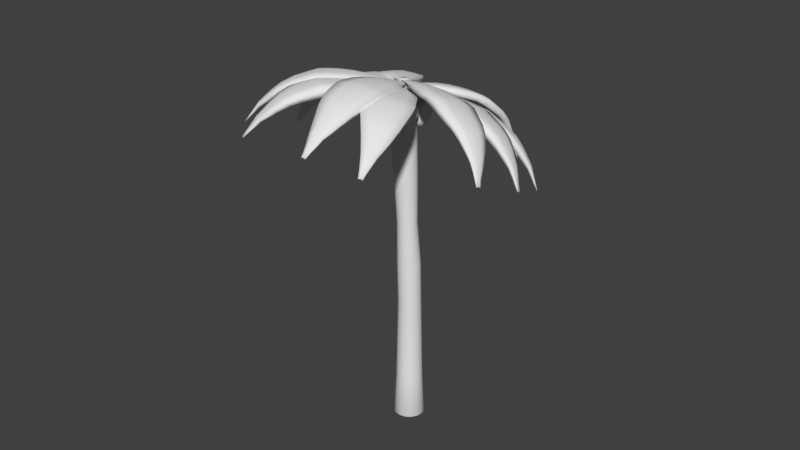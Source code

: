 # Source: PalmTree_1.blend  (saved by Blender 2.80.75; exported with 4.5.12 LTS)
import bpy
from mathutils import Matrix  # noqa: F401  (used for matrix-valued properties, if any)

bpy.ops.wm.read_factory_settings(use_empty=True)
scene = bpy.context.scene
scene.name = 'Scene'

# ---- collections
col_collection_1 = bpy.data.collections.new('Collection 1'); scene.collection.children.link(col_collection_1)

# ---- world
world_world = bpy.data.worlds.new('World'); scene.world = world_world
world_world.color = (0.05088, 0.05088, 0.05088)
world_world.use_sun_shadow = False
world_world.sun_shadow_jitter_overblur = 0.0
world_world.cycles.sampling_method = 'MANUAL'

# ---- meshes
me_icosphere = bpy.data.meshes.new('Icosphere')
me_icosphere.from_pydata([(0.0, 0.0, -1.0), (0.7292, -0.5298, -0.5227), (-0.2785, -0.8573, -0.5227), (-0.9014, 1.169e-10, -0.5227), (-0.2785, 0.8573, -0.5227), (0.7292, 0.5298, -0.5227), (0.2638, -0.8119, 0.4382), (-0.6907, -0.5018, 0.4382), (-0.6907, 0.5018, 0.4382), (0.2638, 0.8119, 0.4382), (0.8537, 6.001e-10, 0.4382), (-7.036e-08, -4.29e-10, 1.012), (-0.1625, -0.5, -0.8507), (0.4253, -0.309, -0.8507), (0.2649, -0.8153, -0.6019), (0.8573, 1.169e-10, -0.6019), (0.4253, 0.309, -0.8507), (-0.5257, 0.0, -0.8507), (-0.6935, -0.5039, -0.6019), (-0.1625, 0.5, -0.8507), (-0.6935, 0.5039, -0.6019), (0.2649, 0.8153, -0.6019), (0.9585, -0.3114, -0.07204), (0.9585, 0.3114, -0.07204), (-1.656e-10, -1.008, -0.07204), (0.5924, -0.8153, -0.07204), (-0.9585, -0.3114, -0.07204), (-0.5924, -0.8153, -0.07204), (-0.5924, 0.8153, -0.07204), (-0.9585, 0.3114, -0.07204), (0.5924, 0.8153, -0.07204), (-1.656e-10, 1.008, -0.07204), (0.6569, -0.4772, 0.5131), (-0.2509, -0.7722, 0.5131), (-0.8119, 6.001e-10, 0.5131), (-0.2509, 0.7722, 0.5131), (0.6569, 0.4772, 0.5131), (0.1305, -0.4018, 0.8585), (0.4224, 3.535e-10, 0.8585), (-0.3418, -0.2483, 0.8585), (-0.3418, 0.2483, 0.8585), (0.1305, 0.4018, 0.8585)], [], [(0, 13, 12), (1, 13, 15), (0, 12, 17), (0, 17, 19), (0, 19, 16), (1, 15, 22), (2, 14, 24), (3, 18, 26), (4, 20, 28), (5, 21, 30), (1, 22, 25), (2, 24, 27), (3, 26, 29), (4, 28, 31), (5, 30, 23), (6, 32, 37), (7, 33, 39), (8, 34, 40), (9, 35, 41), (10, 36, 38), (38, 41, 11), (38, 36, 41), (36, 9, 41), (41, 40, 11), (41, 35, 40), (35, 8, 40), (40, 39, 11), (40, 34, 39), (34, 7, 39), (39, 37, 11), (39, 33, 37), (33, 6, 37), (37, 38, 11), (37, 32, 38), (32, 10, 38), (23, 36, 10), (23, 30, 36), (30, 9, 36), (31, 35, 9), (31, 28, 35), (28, 8, 35), (29, 34, 8), (29, 26, 34), (26, 7, 34), (27, 33, 7), (27, 24, 33), (24, 6, 33), (25, 32, 6), (25, 22, 32), (22, 10, 32), (30, 31, 9), (30, 21, 31), (21, 4, 31), (28, 29, 8), (28, 20, 29), (20, 3, 29), (26, 27, 7), (26, 18, 27), (18, 2, 27), (24, 25, 6), (24, 14, 25), (14, 1, 25), (22, 23, 10), (22, 15, 23), (15, 5, 23), (16, 21, 5), (16, 19, 21), (19, 4, 21), (19, 20, 4), (19, 17, 20), (17, 3, 20), (17, 18, 3), (17, 12, 18), (12, 2, 18), (15, 16, 5), (15, 13, 16), (13, 0, 16), (12, 14, 2), (12, 13, 14), (13, 1, 14)])
me_icosphere.polygons.foreach_set('use_smooth', [True] * 80)
me_icosphere.use_remesh_preserve_volume = False
me_icosphere.use_remesh_preserve_attributes = False
me_icosphere.use_mirror_vertex_groups = False
me_icosphere.update()
me_circle_001 = bpy.data.meshes.new('Circle.001')
me_circle_001.from_pydata([(6.881e-09, 1.185, 0.0), (-0.4534, 1.095, 0.0), (-0.8377, 0.8377, 0.0), (-1.095, 0.4534, 0.0), (-1.185, -5.385e-08, 0.0), (-1.095, -0.4534, 0.0), (-0.8377, -0.8377, 0.0), (-0.4534, -1.095, 0.0), (-1.72e-07, -1.185, 0.0), (0.4534, -1.095, 0.0), (0.8377, -0.8377, 0.0), (1.095, -0.4534, 0.0), (1.185, 1.206e-08, 0.0), (1.095, 0.4534, 0.0), (0.8377, 0.8377, 0.0), (0.4534, 1.095, 0.0), (0.0, 1.0, 1.0), (-0.3827, 0.9239, 1.0), (-0.7071, 0.7071, 1.0), (-0.9239, 0.3827, 1.0), (-1.0, -4.371e-08, 1.0), (-0.9239, -0.3827, 1.0), (-0.7071, -0.7071, 1.0), (-0.3827, -0.9239, 1.0), (-1.51e-07, -1.0, 1.0), (0.3827, -0.9239, 1.0), (0.7071, -0.7071, 1.0), (0.9239, -0.3827, 1.0), (1.0, 1.192e-08, 1.0), (0.9239, 0.3827, 1.0), (0.7071, 0.7071, 1.0), (0.3827, 0.9239, 1.0), (-0.3569, 0.8615, 2.0), (-1.123e-07, 0.9325, 2.0), (-0.6594, 0.6594, 2.0), (-0.8615, 0.3569, 2.0), (-0.9325, -4.001e-08, 2.0), (-0.8615, -0.3569, 2.0), (-0.6594, -0.6594, 2.0), (-0.3569, -0.8615, 2.0), (-2.531e-07, -0.9325, 2.0), (0.3569, -0.8615, 2.0), (0.6594, -0.6594, 2.0), (0.8615, -0.3569, 2.0), (0.9325, 1.187e-08, 2.0), (0.8615, 0.3569, 2.0), (0.6594, 0.6594, 2.0), (0.3569, 0.8615, 2.0), (-0.3332, 0.8044, 3.0), (1.076e-06, 0.8707, 3.0), (-0.6157, 0.6157, 3.0), (-0.8044, 0.3332, 3.0), (-0.8707, -3.563e-08, 3.0), (-0.8044, -0.3332, 3.0), (-0.6157, -0.6157, 3.0), (-0.3332, -0.8044, 3.0), (9.444e-07, -0.8707, 3.0), (0.3332, -0.8044, 3.0), (0.6157, -0.6157, 3.0), (0.8044, -0.3332, 3.0), (0.8707, 1.282e-08, 3.0), (0.8044, 0.3332, 3.0), (0.6157, 0.6157, 3.0), (0.3332, 0.8044, 3.0), (-0.3332, 0.6998, 4.0), (1.898e-06, 0.7661, 4.0), (-0.6157, 0.5111, 4.0), (-0.8044, 0.2286, 4.0), (-0.8707, -0.1046, 4.0), (-0.8044, -0.4378, 4.0), (-0.6157, -0.7203, 4.0), (-0.3332, -0.909, 4.0), (1.766e-06, -0.9753, 4.0), (0.3332, -0.909, 4.0), (0.6157, -0.7203, 4.0), (0.8044, -0.4378, 4.0), (0.8707, -0.1046, 4.0), (0.8044, 0.2286, 4.0), (0.6157, 0.5111, 4.0), (0.3332, 0.6998, 4.0), (-0.4208, 0.534, 5.0), (-0.1346, 0.591, 5.0), (-0.6635, 0.3719, 5.0), (-0.8256, 0.1293, 5.0), (-0.8825, -0.1569, 5.0), (-0.8256, -0.4431, 5.0), (-0.6635, -0.6858, 5.0), (-0.4208, -0.8479, 5.0), (-0.1346, -0.9048, 5.0), (0.1516, -0.8479, 5.0), (0.3942, -0.6858, 5.0), (0.5563, -0.4431, 5.0), (0.6133, -0.1569, 5.0), (0.5563, 0.1293, 5.0), (0.3942, 0.3719, 5.0), (0.1516, 0.534, 5.0), (-0.4575, 0.47, 6.0), (-0.1346, 0.5342, 6.0), (-0.7312, 0.2871, 6.0), (-0.9141, 0.01339, 6.0), (-0.9783, -0.3095, 6.0), (-0.9141, -0.6324, 6.0), (-0.7312, -0.9061, 6.0), (-0.4575, -1.089, 6.0), (-0.1346, -1.153, 6.0), (0.1883, -1.089, 6.0), (0.462, -0.9061, 6.0), (0.6449, -0.6324, 6.0), (0.7091, -0.3095, 6.0), (0.6449, 0.01339, 6.0), (0.462, 0.2871, 6.0), (0.1883, 0.47, 6.0), (-0.6593, 0.5404, 7.0), (-0.2999, 0.6119, 7.0), (-0.964, 0.3368, 7.0), (-1.168, 0.03216, 7.0), (-1.239, -0.3272, 7.0), (-1.168, -0.6866, 7.0), (-0.964, -0.9913, 7.0), (-0.6593, -1.195, 7.0), (-0.2999, -1.266, 7.0), (0.05943, -1.195, 7.0), (0.3641, -0.9913, 7.0), (0.5677, -0.6866, 7.0), (0.6392, -0.3272, 7.0), (0.5677, 0.03216, 7.0), (0.3641, 0.3368, 7.0), (0.05943, 0.5404, 7.0), (-0.6019, 0.3965, 8.0), (-0.2999, 0.4566, 8.0), (-0.8579, 0.2255, 8.0), (-1.029, -0.03052, 8.0), (-1.089, -0.3325, 8.0), (-1.029, -0.6345, 8.0), (-0.8579, -0.8905, 8.0), (-0.6019, -1.062, 8.0), (-0.2999, -1.122, 8.0), (0.002021, -1.062, 8.0), (0.258, -0.8905, 8.0), (0.4291, -0.6345, 8.0), (0.4891, -0.3325, 8.0), (0.4291, -0.03052, 8.0), (0.258, 0.2255, 8.0), (0.00202, 0.3965, 8.0), (-0.4046, -0.07996, 8.264), (-0.2999, -0.05915, 8.264), (-0.4932, -0.1392, 8.264), (-0.5525, -0.2279, 8.264), (-0.5733, -0.3325, 8.264), (-0.5525, -0.4371, 8.264), (-0.4932, -0.5258, 8.264), (-0.4046, -0.585, 8.264), (-0.2999, -0.6058, 8.264), (-0.1953, -0.585, 8.264), (-0.1067, -0.5258, 8.264), (-0.04741, -0.4371, 8.264), (-0.02661, -0.3325, 8.264), (-0.04741, -0.2279, 8.264), (-0.1067, -0.1392, 8.264), (-0.1953, -0.07996, 8.264)], [], [(1, 0, 15, 14, 13, 12, 11, 10, 9, 8, 7, 6, 5, 4, 3, 2), (25, 26, 42, 41), (12, 13, 29, 28), (5, 6, 22, 21), (13, 14, 30, 29), (6, 7, 23, 22), (14, 15, 31, 30), (7, 8, 24, 23), (0, 1, 17, 16), (15, 0, 16, 31), (8, 9, 25, 24), (1, 2, 18, 17), (9, 10, 26, 25), (2, 3, 19, 18), (10, 11, 27, 26), (3, 4, 20, 19), (11, 12, 28, 27), (4, 5, 21, 20), (46, 47, 63, 62), (18, 19, 35, 34), (26, 27, 43, 42), (19, 20, 36, 35), (27, 28, 44, 43), (20, 21, 37, 36), (28, 29, 45, 44), (21, 22, 38, 37), (29, 30, 46, 45), (22, 23, 39, 38), (30, 31, 47, 46), (23, 24, 40, 39), (16, 17, 32, 33), (31, 16, 33, 47), (24, 25, 41, 40), (17, 18, 34, 32), (52, 53, 69, 68), (39, 40, 56, 55), (33, 32, 48, 49), (47, 33, 49, 63), (40, 41, 57, 56), (32, 34, 50, 48), (41, 42, 58, 57), (34, 35, 51, 50), (42, 43, 59, 58), (35, 36, 52, 51), (43, 44, 60, 59), (36, 37, 53, 52), (44, 45, 61, 60), (37, 38, 54, 53), (45, 46, 62, 61), (38, 39, 55, 54), (73, 74, 90, 89), (60, 61, 77, 76), (53, 54, 70, 69), (61, 62, 78, 77), (54, 55, 71, 70), (62, 63, 79, 78), (55, 56, 72, 71), (49, 48, 64, 65), (63, 49, 65, 79), (56, 57, 73, 72), (48, 50, 66, 64), (57, 58, 74, 73), (50, 51, 67, 66), (58, 59, 75, 74), (51, 52, 68, 67), (59, 60, 76, 75), (94, 95, 111, 110), (66, 67, 83, 82), (74, 75, 91, 90), (67, 68, 84, 83), (75, 76, 92, 91), (68, 69, 85, 84), (76, 77, 93, 92), (69, 70, 86, 85), (77, 78, 94, 93), (70, 71, 87, 86), (78, 79, 95, 94), (71, 72, 88, 87), (65, 64, 80, 81), (79, 65, 81, 95), (72, 73, 89, 88), (64, 66, 82, 80), (108, 109, 125, 124), (87, 88, 104, 103), (81, 80, 96, 97), (95, 81, 97, 111), (88, 89, 105, 104), (80, 82, 98, 96), (89, 90, 106, 105), (82, 83, 99, 98), (90, 91, 107, 106), (83, 84, 100, 99), (91, 92, 108, 107), (84, 85, 101, 100), (92, 93, 109, 108), (85, 86, 102, 101), (93, 94, 110, 109), (86, 87, 103, 102), (114, 115, 131, 130), (101, 102, 118, 117), (109, 110, 126, 125), (102, 103, 119, 118), (110, 111, 127, 126), (103, 104, 120, 119), (97, 96, 112, 113), (111, 97, 113, 127), (104, 105, 121, 120), (96, 98, 114, 112), (105, 106, 122, 121), (98, 99, 115, 114), (106, 107, 123, 122), (99, 100, 116, 115), (107, 108, 124, 123), (100, 101, 117, 116), (135, 136, 152, 151), (122, 123, 139, 138), (115, 116, 132, 131), (123, 124, 140, 139), (116, 117, 133, 132), (124, 125, 141, 140), (117, 118, 134, 133), (125, 126, 142, 141), (118, 119, 135, 134), (126, 127, 143, 142), (119, 120, 136, 135), (113, 112, 128, 129), (127, 113, 129, 143), (120, 121, 137, 136), (112, 114, 130, 128), (121, 122, 138, 137), (144, 146, 147, 148, 149, 150, 151, 152, 153, 154, 155, 156, 157, 158, 159, 145), (129, 128, 144, 145), (143, 129, 145, 159), (136, 137, 153, 152), (128, 130, 146, 144), (137, 138, 154, 153), (130, 131, 147, 146), (138, 139, 155, 154), (131, 132, 148, 147), (139, 140, 156, 155), (132, 133, 149, 148), (140, 141, 157, 156), (133, 134, 150, 149), (141, 142, 158, 157), (134, 135, 151, 150), (142, 143, 159, 158)])
me_circle_001.polygons.foreach_set('use_smooth', [True] * 146)
me_circle_001.use_remesh_preserve_volume = False
me_circle_001.use_remesh_preserve_attributes = False
me_circle_001.use_mirror_vertex_groups = False
me_circle_001.update()
me_cube_001 = bpy.data.meshes.new('Cube.001')
me_cube_001.from_pydata([(-0.005402, -0.09673, -0.02705), (-0.006788, -0.09673, -0.000583), (-0.005152, 0.09673, -0.02579), (-0.007365, 0.09673, -0.003468), (0.3581, -0.1837, -0.06151), (0.3538, -0.1837, -0.01996), (0.3589, 0.1837, -0.05768), (0.3538, 0.1837, -0.01996), (0.7795, 0.378, -0.04785), (0.7601, 0.378, -0.1713), (0.7599, -0.3097, -0.1723), (0.7799, -0.3097, -0.04582), (1.331, 0.4582, -0.1371), (1.265, 0.4582, -0.262), (1.265, -0.4583, -0.262), (1.331, -0.4583, -0.1371), (2.226, 0.4229, -0.5361), (2.125, 0.4229, -0.6418), (2.125, -0.423, -0.6418), (2.225, -0.423, -0.5395), (2.588, 0.3052, -0.9212), (2.506, 0.3052, -0.9713), (2.506, -0.2538, -0.9713), (2.588, -0.2538, -0.9212), (2.794, 0.1748, -1.226), (2.746, 0.1748, -1.259), (2.746, -0.1387, -1.261), (2.794, -0.1422, -1.226), (2.984, 0.04636, -1.664), (2.971, 0.04636, -1.672), (2.971, -0.04636, -1.672), (2.984, -0.04636, -1.665), (1.789, -0.481, -0.2616), (1.789, 0.4878, -0.2616), (1.694, 0.4878, -0.3973), (1.694, -0.481, -0.3973), (2.007, -0.4636, -0.3989), (1.91, -0.4636, -0.5196), (2.007, 0.4549, -0.3989), (1.91, 0.4549, -0.5196), (1.562, 0.4873, -0.1907), (1.484, 0.4873, -0.3072), (1.562, -0.4722, -0.1907), (1.484, -0.4722, -0.3072), (2.306, -0.3474, -0.7736), (2.426, -0.3416, -0.7124), (2.306, 0.3759, -0.7736), (2.426, 0.3759, -0.7124), (1.013, -0.3905, -0.2152), (1.057, -0.3905, -0.08378), (1.013, 0.4397, -0.2152), (1.057, 0.4397, -0.08378), (0.5576, -0.2467, -0.1241), (0.5676, -0.2467, -0.02911), (0.5586, 0.2809, -0.1192), (0.5667, 0.2809, -0.03391), (-0.001836, -1.095e-08, -0.009192), (-0.003667, -1.095e-08, 0.01505), (0.365, -1.095e-08, -0.02736), (0.3605, -0.000862, 0.01377), (0.7721, 0.03417, -0.1112), (0.7911, 0.03417, 0.01026), (1.279, -6.326e-05, -0.1936), (1.345, -6.322e-05, -0.06824), (2.139, -6.322e-05, -0.5734), (2.239, -6.326e-05, -0.4678), (2.519, 0.02571, -0.9029), (2.602, 0.02571, -0.8528), (2.755, 0.01633, -1.216), (2.804, 0.01633, -1.176), (2.974, -1.095e-08, -1.657), (2.987, -1.095e-08, -1.649), (1.708, 0.003398, -0.329), (1.803, 0.003398, -0.1933), (1.923, -0.004339, -0.4512), (2.021, -0.004339, -0.3305), (1.575, 0.007509, -0.1223), (1.498, 0.007509, -0.2388), (2.44, 0.01717, -0.644), (2.319, 0.01717, -0.7052), (1.071, 0.0246, -0.01539), (1.026, 0.0246, -0.1468), (0.5765, 0.01708, 0.01517), (0.5677, 0.01708, -0.07376), (-0.004944, 0.04836, 0.008652), (0.3629, 0.09186, -0.0377), (0.768, 0.2061, -0.1319), (1.274, 0.2291, -0.2184), (2.134, 0.2114, -0.5981), (2.514, 0.1655, -0.928), (2.752, 0.09557, -1.228), (2.972, 0.02318, -1.664), (1.798, 0.2456, -0.218), (2.016, 0.2253, -0.3553), (1.57, 0.2474, -0.147), (2.435, 0.1965, -0.6687), (1.066, 0.2322, -0.04014), (0.5727, 0.149, -0.003414), (-0.003049, 0.04836, -0.01527), (0.3581, 0.09375, 0.001904), (0.7868, 0.2061, -0.01149), (1.339, 0.2291, -0.09344), (2.234, 0.2114, -0.4925), (2.597, 0.1655, -0.8776), (2.8, 0.09557, -1.194), (2.986, 0.02318, -1.656), (1.703, 0.2456, -0.3537), (1.918, 0.2253, -0.4759), (1.493, 0.2474, -0.2636), (2.315, 0.1965, -0.73), (1.022, 0.2322, -0.1716), (0.5647, 0.149, -0.08862), (-0.003002, -0.04836, -0.01503), (0.3581, -0.09186, 0.001512), (0.7873, -0.1378, -0.008987), (1.34, -0.2292, -0.09331), (2.235, -0.2115, -0.4918), (2.597, -0.114, -0.8769), (2.8, -0.06292, -1.194), (2.986, -0.02318, -1.655), (1.703, -0.2388, -0.353), (1.919, -0.2339, -0.4752), (1.493, -0.2324, -0.2629), (2.315, -0.1622, -0.7293), (1.022, -0.183, -0.1715), (0.5638, -0.1148, -0.09316), (-0.004796, -0.04836, 0.009391), (0.3626, -0.09186, -0.03904), (0.7676, -0.1378, -0.134), (1.274, -0.2292, -0.2176), (2.134, -0.2115, -0.5974), (2.514, -0.114, -0.9285), (2.752, -0.06292, -1.233), (2.973, -0.02318, -1.663), (1.798, -0.2388, -0.2173), (2.016, -0.2339, -0.3545), (1.57, -0.2324, -0.1463), (2.435, -0.1622, -0.668), (1.065, -0.183, -0.04104), (0.5733, -0.1148, -0.0007735), (2.916, -0.07179, -1.518), (2.916, 0.08317, -1.517), (2.894, 0.08317, -1.527), (2.894, -0.07179, -1.525), (2.899, 0.005688, -1.502), (2.921, 0.005688, -1.494), (2.919, 0.04443, -1.501), (2.897, 0.04443, -1.512), (2.897, -0.03305, -1.511), (2.92, -0.03305, -1.499), (0.1781, 0.1402, -0.03546), (0.1731, 0.1402, -0.01238), (0.1778, -0.1402, -0.03718), (0.1736, -0.1402, -0.009977), (0.1783, -0.000431, 0.01368), (0.1828, -1.095e-08, -0.0121), (0.1811, 0.07011, -0.02053), (0.1766, 0.07106, 0.005292), (0.1766, -0.07011, 0.005451), (0.181, -0.07011, -0.02107)], [], [(98, 84, 3, 2), (150, 151, 7, 6), (53, 52, 10, 11), (152, 153, 1, 0), (159, 127, 4, 152), (158, 126, 1, 153), (49, 48, 14, 15), (111, 54, 9, 86), (139, 53, 11, 114), (54, 55, 8, 9), (135, 36, 19, 116), (110, 50, 13, 87), (138, 49, 15, 115), (50, 51, 12, 13), (45, 44, 22, 23), (39, 38, 16, 17), (36, 37, 18, 19), (107, 39, 17, 88), (89, 21, 25, 90), (109, 46, 21, 89), (137, 45, 23, 117), (46, 47, 20, 21), (149, 140, 31, 119), (117, 23, 27, 118), (21, 20, 24, 25), (23, 22, 26, 27), (133, 119, 31, 30), (142, 141, 28, 29), (140, 143, 30, 31), (147, 142, 29, 91), (108, 41, 34, 106), (42, 43, 35, 32), (41, 40, 33, 34), (136, 42, 32, 134), (106, 34, 39, 107), (32, 35, 37, 36), (34, 33, 38, 39), (134, 32, 36, 135), (115, 15, 42, 136), (13, 12, 40, 41), (15, 14, 43, 42), (87, 13, 41, 108), (17, 16, 47, 46), (116, 19, 45, 137), (88, 17, 46, 109), (19, 18, 44, 45), (9, 8, 51, 50), (114, 11, 49, 138), (86, 9, 50, 110), (11, 10, 48, 49), (6, 7, 55, 54), (113, 5, 53, 139), (85, 6, 54, 111), (5, 4, 52, 53), (127, 58, 83, 125), (99, 59, 82, 97), (128, 60, 81, 124), (100, 61, 80, 96), (130, 64, 79, 123), (102, 65, 78, 95), (129, 62, 77, 122), (101, 63, 76, 94), (92, 73, 75, 93), (120, 72, 74, 121), (94, 76, 73, 92), (122, 77, 72, 120), (148, 144, 70, 133), (91, 105, 71, 70), (103, 67, 69, 104), (146, 145, 71, 105), (95, 78, 67, 103), (123, 79, 66, 131), (131, 66, 68, 132), (121, 74, 64, 130), (96, 80, 63, 101), (124, 81, 62, 129), (93, 75, 65, 102), (97, 82, 61, 100), (125, 83, 60, 128), (157, 84, 57, 154), (156, 85, 58, 155), (112, 126, 57, 56), (150, 6, 85, 156), (151, 3, 84, 157), (55, 97, 100, 8), (38, 93, 102, 16), (51, 96, 101, 12), (47, 95, 103, 20), (141, 146, 105, 28), (20, 103, 104, 24), (29, 28, 105, 91), (40, 94, 92, 33), (33, 92, 93, 38), (12, 101, 94, 40), (16, 102, 95, 47), (8, 100, 96, 51), (7, 99, 97, 55), (58, 85, 111, 83), (60, 86, 110, 81), (64, 88, 109, 79), (62, 87, 108, 77), (72, 106, 107, 74), (77, 108, 106, 72), (144, 147, 91, 70), (79, 109, 89, 66), (66, 89, 90, 68), (74, 107, 88, 64), (81, 110, 87, 62), (83, 111, 86, 60), (56, 57, 84, 98), (0, 1, 126, 112), (52, 125, 128, 10), (48, 124, 129, 14), (37, 121, 130, 18), (22, 131, 132, 26), (44, 123, 131, 22), (143, 148, 133, 30), (43, 122, 120, 35), (35, 120, 121, 37), (14, 129, 122, 43), (18, 130, 123, 44), (10, 128, 124, 48), (4, 127, 125, 52), (59, 113, 139, 82), (61, 114, 138, 80), (65, 116, 137, 78), (63, 115, 136, 76), (73, 134, 135, 75), (76, 136, 134, 73), (70, 71, 119, 133), (67, 117, 118, 69), (145, 149, 119, 71), (78, 137, 117, 67), (80, 138, 115, 63), (75, 135, 116, 65), (82, 139, 114, 61), (154, 57, 126, 158), (155, 58, 127, 159), (69, 118, 149, 145), (26, 132, 148, 143), (68, 90, 147, 144), (24, 104, 146, 141), (104, 69, 145, 146), (132, 68, 144, 148), (90, 25, 142, 147), (27, 26, 143, 140), (25, 24, 141, 142), (118, 27, 140, 149), (56, 155, 159, 112), (59, 154, 158, 113), (7, 151, 157, 99), (2, 150, 156, 98), (98, 156, 155, 56), (99, 157, 154, 59), (113, 158, 153, 5), (112, 159, 152, 0), (4, 5, 153, 152), (2, 3, 151, 150)])
me_cube_001.polygons.foreach_set('use_smooth', [True] * 158)
me_cube_001.use_remesh_preserve_volume = False
me_cube_001.use_remesh_preserve_attributes = False
me_cube_001.use_mirror_vertex_groups = False
me_cube_001.update()
me_icosphere_001 = bpy.data.meshes.new('Icosphere.001')
me_icosphere_001.from_pydata([(0.0, 0.0, -1.0), (0.7292, -0.5298, -0.5227), (-0.2785, -0.8573, -0.5227), (-0.9014, 1.169e-10, -0.5227), (-0.2785, 0.8573, -0.5227), (0.7292, 0.5298, -0.5227), (0.2638, -0.8119, 0.4382), (-0.6907, -0.5018, 0.4382), (-0.6907, 0.5018, 0.4382), (0.2638, 0.8119, 0.4382), (0.8537, 6.001e-10, 0.4382), (-7.036e-08, -4.29e-10, 1.012), (-0.1625, -0.5, -0.8507), (0.4253, -0.309, -0.8507), (0.2649, -0.8153, -0.6019), (0.8573, 1.169e-10, -0.6019), (0.4253, 0.309, -0.8507), (-0.5257, 0.0, -0.8507), (-0.6935, -0.5039, -0.6019), (-0.1625, 0.5, -0.8507), (-0.6935, 0.5039, -0.6019), (0.2649, 0.8153, -0.6019), (0.9585, -0.3114, -0.07204), (0.9585, 0.3114, -0.07204), (-1.656e-10, -1.008, -0.07204), (0.5924, -0.8153, -0.07204), (-0.9585, -0.3114, -0.07204), (-0.5924, -0.8153, -0.07204), (-0.5924, 0.8153, -0.07204), (-0.9585, 0.3114, -0.07204), (0.5924, 0.8153, -0.07204), (-1.656e-10, 1.008, -0.07204), (0.6569, -0.4772, 0.5131), (-0.2509, -0.7722, 0.5131), (-0.8119, 6.001e-10, 0.5131), (-0.2509, 0.7722, 0.5131), (0.6569, 0.4772, 0.5131), (0.1305, -0.4018, 0.8585), (0.4224, 3.535e-10, 0.8585), (-0.3418, -0.2483, 0.8585), (-0.3418, 0.2483, 0.8585), (0.1305, 0.4018, 0.8585)], [], [(0, 13, 12), (1, 13, 15), (0, 12, 17), (0, 17, 19), (0, 19, 16), (1, 15, 22), (2, 14, 24), (3, 18, 26), (4, 20, 28), (5, 21, 30), (1, 22, 25), (2, 24, 27), (3, 26, 29), (4, 28, 31), (5, 30, 23), (6, 32, 37), (7, 33, 39), (8, 34, 40), (9, 35, 41), (10, 36, 38), (38, 41, 11), (38, 36, 41), (36, 9, 41), (41, 40, 11), (41, 35, 40), (35, 8, 40), (40, 39, 11), (40, 34, 39), (34, 7, 39), (39, 37, 11), (39, 33, 37), (33, 6, 37), (37, 38, 11), (37, 32, 38), (32, 10, 38), (23, 36, 10), (23, 30, 36), (30, 9, 36), (31, 35, 9), (31, 28, 35), (28, 8, 35), (29, 34, 8), (29, 26, 34), (26, 7, 34), (27, 33, 7), (27, 24, 33), (24, 6, 33), (25, 32, 6), (25, 22, 32), (22, 10, 32), (30, 31, 9), (30, 21, 31), (21, 4, 31), (28, 29, 8), (28, 20, 29), (20, 3, 29), (26, 27, 7), (26, 18, 27), (18, 2, 27), (24, 25, 6), (24, 14, 25), (14, 1, 25), (22, 23, 10), (22, 15, 23), (15, 5, 23), (16, 21, 5), (16, 19, 21), (19, 4, 21), (19, 20, 4), (19, 17, 20), (17, 3, 20), (17, 18, 3), (17, 12, 18), (12, 2, 18), (15, 16, 5), (15, 13, 16), (13, 0, 16), (12, 14, 2), (12, 13, 14), (13, 1, 14)])
me_icosphere_001.polygons.foreach_set('use_smooth', [True] * 80)
me_icosphere_001.use_remesh_preserve_volume = False
me_icosphere_001.use_remesh_preserve_attributes = False
me_icosphere_001.use_mirror_vertex_groups = False
me_icosphere_001.update()
me_icosphere_003 = bpy.data.meshes.new('Icosphere.003')
me_icosphere_003.from_pydata([(0.0, 0.0, -1.0), (0.7292, -0.5298, -0.5227), (-0.2785, -0.8573, -0.5227), (-0.9014, 1.169e-10, -0.5227), (-0.2785, 0.8573, -0.5227), (0.7292, 0.5298, -0.5227), (0.2638, -0.8119, 0.4382), (-0.6907, -0.5018, 0.4382), (-0.6907, 0.5018, 0.4382), (0.2638, 0.8119, 0.4382), (0.8537, 6.001e-10, 0.4382), (-7.036e-08, -4.29e-10, 1.012), (-0.1625, -0.5, -0.8507), (0.4253, -0.309, -0.8507), (0.2649, -0.8153, -0.6019), (0.8573, 1.169e-10, -0.6019), (0.4253, 0.309, -0.8507), (-0.5257, 0.0, -0.8507), (-0.6935, -0.5039, -0.6019), (-0.1625, 0.5, -0.8507), (-0.6935, 0.5039, -0.6019), (0.2649, 0.8153, -0.6019), (0.9585, -0.3114, -0.07204), (0.9585, 0.3114, -0.07204), (-1.656e-10, -1.008, -0.07204), (0.5924, -0.8153, -0.07204), (-0.9585, -0.3114, -0.07204), (-0.5924, -0.8153, -0.07204), (-0.5924, 0.8153, -0.07204), (-0.9585, 0.3114, -0.07204), (0.5924, 0.8153, -0.07204), (-1.656e-10, 1.008, -0.07204), (0.6569, -0.4772, 0.5131), (-0.2509, -0.7722, 0.5131), (-0.8119, 6.001e-10, 0.5131), (-0.2509, 0.7722, 0.5131), (0.6569, 0.4772, 0.5131), (0.1305, -0.4018, 0.8585), (0.4224, 3.535e-10, 0.8585), (-0.3418, -0.2483, 0.8585), (-0.3418, 0.2483, 0.8585), (0.1305, 0.4018, 0.8585)], [], [(0, 13, 12), (1, 13, 15), (0, 12, 17), (0, 17, 19), (0, 19, 16), (1, 15, 22), (2, 14, 24), (3, 18, 26), (4, 20, 28), (5, 21, 30), (1, 22, 25), (2, 24, 27), (3, 26, 29), (4, 28, 31), (5, 30, 23), (6, 32, 37), (7, 33, 39), (8, 34, 40), (9, 35, 41), (10, 36, 38), (38, 41, 11), (38, 36, 41), (36, 9, 41), (41, 40, 11), (41, 35, 40), (35, 8, 40), (40, 39, 11), (40, 34, 39), (34, 7, 39), (39, 37, 11), (39, 33, 37), (33, 6, 37), (37, 38, 11), (37, 32, 38), (32, 10, 38), (23, 36, 10), (23, 30, 36), (30, 9, 36), (31, 35, 9), (31, 28, 35), (28, 8, 35), (29, 34, 8), (29, 26, 34), (26, 7, 34), (27, 33, 7), (27, 24, 33), (24, 6, 33), (25, 32, 6), (25, 22, 32), (22, 10, 32), (30, 31, 9), (30, 21, 31), (21, 4, 31), (28, 29, 8), (28, 20, 29), (20, 3, 29), (26, 27, 7), (26, 18, 27), (18, 2, 27), (24, 25, 6), (24, 14, 25), (14, 1, 25), (22, 23, 10), (22, 15, 23), (15, 5, 23), (16, 21, 5), (16, 19, 21), (19, 4, 21), (19, 20, 4), (19, 17, 20), (17, 3, 20), (17, 18, 3), (17, 12, 18), (12, 2, 18), (15, 16, 5), (15, 13, 16), (13, 0, 16), (12, 14, 2), (12, 13, 14), (13, 1, 14)])
me_icosphere_003.polygons.foreach_set('use_smooth', [True] * 80)
me_icosphere_003.use_remesh_preserve_volume = False
me_icosphere_003.use_remesh_preserve_attributes = False
me_icosphere_003.use_mirror_vertex_groups = False
me_icosphere_003.update()
me_icosphere_002 = bpy.data.meshes.new('Icosphere.002')
me_icosphere_002.from_pydata([(0.0, 0.0, -1.0), (0.7292, -0.5298, -0.5227), (-0.2785, -0.8573, -0.5227), (-0.9014, 1.169e-10, -0.5227), (-0.2785, 0.8573, -0.5227), (0.7292, 0.5298, -0.5227), (0.2638, -0.8119, 0.4382), (-0.6907, -0.5018, 0.4382), (-0.6907, 0.5018, 0.4382), (0.2638, 0.8119, 0.4382), (0.8537, 6.001e-10, 0.4382), (-7.036e-08, -4.29e-10, 1.012), (-0.1625, -0.5, -0.8507), (0.4253, -0.309, -0.8507), (0.2649, -0.8153, -0.6019), (0.8573, 1.169e-10, -0.6019), (0.4253, 0.309, -0.8507), (-0.5257, 0.0, -0.8507), (-0.6935, -0.5039, -0.6019), (-0.1625, 0.5, -0.8507), (-0.6935, 0.5039, -0.6019), (0.2649, 0.8153, -0.6019), (0.9585, -0.3114, -0.07204), (0.9585, 0.3114, -0.07204), (-1.656e-10, -1.008, -0.07204), (0.5924, -0.8153, -0.07204), (-0.9585, -0.3114, -0.07204), (-0.5924, -0.8153, -0.07204), (-0.5924, 0.8153, -0.07204), (-0.9585, 0.3114, -0.07204), (0.5924, 0.8153, -0.07204), (-1.656e-10, 1.008, -0.07204), (0.6569, -0.4772, 0.5131), (-0.2509, -0.7722, 0.5131), (-0.8119, 6.001e-10, 0.5131), (-0.2509, 0.7722, 0.5131), (0.6569, 0.4772, 0.5131), (0.1305, -0.4018, 0.8585), (0.4224, 3.535e-10, 0.8585), (-0.3418, -0.2483, 0.8585), (-0.3418, 0.2483, 0.8585), (0.1305, 0.4018, 0.8585)], [], [(0, 13, 12), (1, 13, 15), (0, 12, 17), (0, 17, 19), (0, 19, 16), (1, 15, 22), (2, 14, 24), (3, 18, 26), (4, 20, 28), (5, 21, 30), (1, 22, 25), (2, 24, 27), (3, 26, 29), (4, 28, 31), (5, 30, 23), (6, 32, 37), (7, 33, 39), (8, 34, 40), (9, 35, 41), (10, 36, 38), (38, 41, 11), (38, 36, 41), (36, 9, 41), (41, 40, 11), (41, 35, 40), (35, 8, 40), (40, 39, 11), (40, 34, 39), (34, 7, 39), (39, 37, 11), (39, 33, 37), (33, 6, 37), (37, 38, 11), (37, 32, 38), (32, 10, 38), (23, 36, 10), (23, 30, 36), (30, 9, 36), (31, 35, 9), (31, 28, 35), (28, 8, 35), (29, 34, 8), (29, 26, 34), (26, 7, 34), (27, 33, 7), (27, 24, 33), (24, 6, 33), (25, 32, 6), (25, 22, 32), (22, 10, 32), (30, 31, 9), (30, 21, 31), (21, 4, 31), (28, 29, 8), (28, 20, 29), (20, 3, 29), (26, 27, 7), (26, 18, 27), (18, 2, 27), (24, 25, 6), (24, 14, 25), (14, 1, 25), (22, 23, 10), (22, 15, 23), (15, 5, 23), (16, 21, 5), (16, 19, 21), (19, 4, 21), (19, 20, 4), (19, 17, 20), (17, 3, 20), (17, 18, 3), (17, 12, 18), (12, 2, 18), (15, 16, 5), (15, 13, 16), (13, 0, 16), (12, 14, 2), (12, 13, 14), (13, 1, 14)])
me_icosphere_002.polygons.foreach_set('use_smooth', [True] * 80)
me_icosphere_002.use_remesh_preserve_volume = False
me_icosphere_002.use_remesh_preserve_attributes = False
me_icosphere_002.use_mirror_vertex_groups = False
me_icosphere_002.update()

# ---- objects
ob_coconut = bpy.data.objects.new('Coconut', me_icosphere)
ob_empty = bpy.data.objects.new('Empty', None)
ob_trunk = bpy.data.objects.new('Trunk', me_circle_001)
ob_leaf_1 = bpy.data.objects.new('Leaf 1', me_cube_001)
ob_coconut_001 = bpy.data.objects.new('Coconut.001', me_icosphere_001)
ob_coconut_003 = bpy.data.objects.new('Coconut.003', me_icosphere_003)
ob_coconut_002 = bpy.data.objects.new('Coconut.002', me_icosphere_002)

# ---- transforms, parenting, visibility, modifiers, constraints
ob_coconut.location = (0.217, -0.4332, 7.761)
ob_coconut.rotation_euler = (0.0, -0.3489, 0.0)
ob_coconut.scale = (0.2557, 0.2557, 0.331)
ob_coconut.lineart.crease_threshold = 0.0
ob_empty.location = (-0.09554, -0.08011, 8.196)
ob_empty.rotation_euler = (0.1056, 0.1213, 2.29)
ob_empty.empty_image_offset = (0.0, 0.0)
ob_empty.lineart.crease_threshold = 0.0
ob_trunk.location = (0.0, 0.0, 0.0)
ob_trunk.scale = (0.3062, 0.3062, 1.0)
ob_trunk.lineart.crease_threshold = 0.0
ob_leaf_1.location = (-0.09554, -0.08011, 8.219)
ob_leaf_1.rotation_euler = (5.928, -0.1671, -0.2668)
ob_leaf_1.lineart.crease_threshold = 0.0
_m = ob_leaf_1.modifiers.new('Array', 'ARRAY')
_m.count = 12
_m.use_constant_offset = True
_m.constant_offset_displace = (0.0, 0.0, 0.0)
_m.use_relative_offset = False
_m.relative_offset_displace = (5.96e-08, 0.0, 0.0)
_m.use_object_offset = True
_m.offset_object = ob_empty
ob_coconut_001.location = (-0.4527, -0.3633, 7.658)
ob_coconut_001.rotation_euler = (0.0, -0.3489, 2.868)
ob_coconut_001.scale = (0.2557, 0.2557, 0.331)
ob_coconut_001.lineart.crease_threshold = 0.0
ob_coconut_003.location = (0.1423, 0.1616, 7.515)
ob_coconut_003.rotation_euler = (0.1017, -0.5375, -2.047)
ob_coconut_003.scale = (0.2557, 0.2557, 0.331)
ob_coconut_003.lineart.crease_threshold = 0.0
ob_coconut_002.location = (-0.2756, 0.2885, 7.605)
ob_coconut_002.rotation_euler = (0.0, -0.3489, 2.868)
ob_coconut_002.scale = (0.2557, 0.2557, 0.331)
ob_coconut_002.lineart.crease_threshold = 0.0

# ---- collection membership
col_collection_1.objects.link(ob_coconut)
col_collection_1.objects.link(ob_empty)
col_collection_1.objects.link(ob_trunk)
col_collection_1.objects.link(ob_leaf_1)
col_collection_1.objects.link(ob_coconut_001)
col_collection_1.objects.link(ob_coconut_003)
col_collection_1.objects.link(ob_coconut_002)

# ---- scene / render settings (as saved in the file)
scene.camera = ob_leaf_1
scene.frame_start = 1; scene.frame_end = 250; scene.frame_set(1)
scene.render.engine = 'CYCLES'
scene.render.resolution_percentage = 50
scene.render.dither_intensity = 0.0
scene.cycles.use_denoising = False
scene.cycles.samples = 128
scene.cycles.sampling_pattern = 'TABULATED_SOBOL'
scene.cycles.use_adaptive_sampling = False
scene.cycles.use_light_tree = False
scene.cycles.blur_glossy = 0.0
scene.cycles.sample_clamp_indirect = 0.0
scene.view_settings.view_transform = 'Standard'
bpy.context.view_layer.update()

# ---- added for rendering (the .blend has no active camera and no usable light): camera, sun
cam_auto = bpy.data.cameras.new('AutoCamera')
cam_auto.lens = 50.0
cam_auto.sensor_width = 36.0
cam_auto.clip_end = 1000.0
ob_auto_camera = bpy.data.objects.new('AutoCamera', cam_auto)
scene.collection.objects.link(ob_auto_camera)
ob_auto_camera.location = (13.6386, -16.709, 15.9328)
ob_auto_camera.rotation_euler = (1.09748, -7.21219e-08, 0.694738)
scene.camera = ob_auto_camera
light_auto_sun = bpy.data.lights.new('AutoSun', 'SUN')
light_auto_sun.energy = 3.0
light_auto_sun.angle = 0.0523599
ob_auto_sun = bpy.data.objects.new('AutoSun', light_auto_sun)
scene.collection.objects.link(ob_auto_sun)
ob_auto_sun.rotation_euler = (0.872665, 0.174533, 0.523599)
bpy.context.view_layer.update()
